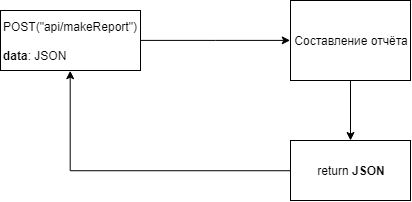

The diagram above was exported from draw.io. Its source (the exported page's mxGraphModel, read from the mxfile embedded in the PNG):
<mxGraphModel dx="971" dy="417" grid="1" gridSize="10" guides="1" tooltips="1" connect="1" arrows="1" fold="1" page="1" pageScale="1" pageWidth="827" pageHeight="1169" math="0" shadow="0">
  <root>
    <mxCell id="0" />
    <mxCell id="1" parent="0" />
    <mxCell id="kSkpPcliqlNLhlT9qqWy-3" style="edgeStyle=orthogonalEdgeStyle;rounded=0;orthogonalLoop=1;jettySize=auto;html=1;entryX=0;entryY=0.5;entryDx=0;entryDy=0;" edge="1" parent="1" source="kSkpPcliqlNLhlT9qqWy-1" target="kSkpPcliqlNLhlT9qqWy-16">
      <mxGeometry relative="1" as="geometry">
        <mxPoint x="369.6896551724137" y="229.8965517241379" as="targetPoint" />
      </mxGeometry>
    </mxCell>
    <mxCell id="kSkpPcliqlNLhlT9qqWy-1" value="POST(&quot;api/makeReport&quot;)&lt;br&gt;&lt;br&gt;&lt;b&gt;data&lt;/b&gt;: JSON" style="rounded=0;whiteSpace=wrap;html=1;align=left;" vertex="1" parent="1">
      <mxGeometry x="120" y="200" width="140" height="60" as="geometry" />
    </mxCell>
    <mxCell id="kSkpPcliqlNLhlT9qqWy-9" value="" style="edgeStyle=orthogonalEdgeStyle;rounded=0;orthogonalLoop=1;jettySize=auto;html=1;" edge="1" parent="1" target="kSkpPcliqlNLhlT9qqWy-7">
      <mxGeometry relative="1" as="geometry">
        <mxPoint x="470" y="270" as="sourcePoint" />
      </mxGeometry>
    </mxCell>
    <mxCell id="kSkpPcliqlNLhlT9qqWy-13" style="edgeStyle=orthogonalEdgeStyle;rounded=0;orthogonalLoop=1;jettySize=auto;html=1;entryX=0.5;entryY=1;entryDx=0;entryDy=0;" edge="1" parent="1" source="kSkpPcliqlNLhlT9qqWy-7" target="kSkpPcliqlNLhlT9qqWy-1">
      <mxGeometry relative="1" as="geometry" />
    </mxCell>
    <mxCell id="kSkpPcliqlNLhlT9qqWy-7" value="return &lt;b&gt;JSON&lt;/b&gt;" style="rounded=0;whiteSpace=wrap;html=1;" vertex="1" parent="1">
      <mxGeometry x="410" y="330" width="120" height="60" as="geometry" />
    </mxCell>
    <mxCell id="kSkpPcliqlNLhlT9qqWy-16" value="Составление отчёта" style="rounded=0;whiteSpace=wrap;html=1;" vertex="1" parent="1">
      <mxGeometry x="410" y="190" width="120" height="80" as="geometry" />
    </mxCell>
  </root>
</mxGraphModel>